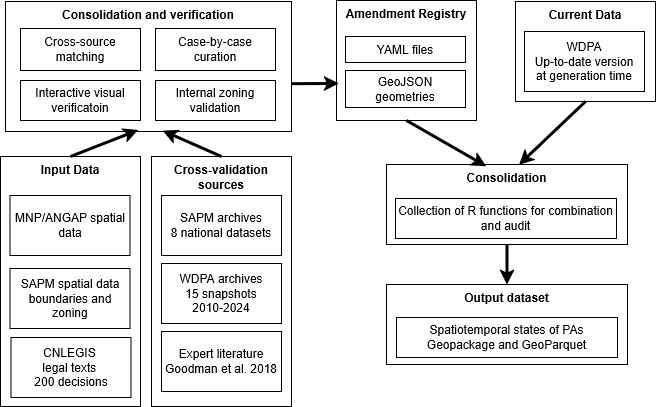

The diagram above was exported from draw.io. Its source (the exported page's mxGraphModel, read from the mxfile embedded in the PNG):
<mxGraphModel dx="1030" dy="563" grid="1" gridSize="10" guides="1" tooltips="1" connect="1" arrows="1" fold="1" page="1" pageScale="1" pageWidth="827" pageHeight="1169" math="0" shadow="0">
  <root>
    <mxCell id="0" />
    <mxCell id="1" parent="0" />
    <mxCell id="swD6DeWIQdFqMDn-KdO4-1" parent="1" style="rounded=0;whiteSpace=wrap;html=1;verticalAlign=top;" value="&lt;b&gt;Cross-validation sources&lt;/b&gt;" vertex="1">
      <mxGeometry height="250" width="140" x="216" y="195" as="geometry" />
    </mxCell>
    <mxCell id="swD6DeWIQdFqMDn-KdO4-3" parent="1" style="rounded=0;whiteSpace=wrap;html=1;" value="&lt;div align=&quot;center&quot;&gt;WDPA archives&lt;br&gt;15 snapshots 2010-2024&lt;/div&gt;" vertex="1">
      <mxGeometry height="60" width="120" x="226" y="302" as="geometry" />
    </mxCell>
    <mxCell id="swD6DeWIQdFqMDn-KdO4-4" parent="1" style="rounded=0;whiteSpace=wrap;html=1;" value="SAPM archives&lt;br&gt;8 national datasets" vertex="1">
      <mxGeometry height="60" width="120" x="226" y="234" as="geometry" />
    </mxCell>
    <mxCell id="swD6DeWIQdFqMDn-KdO4-7" parent="1" style="rounded=0;whiteSpace=wrap;html=1;" value="Expert literature&lt;br&gt;Goodman et al. 2018" vertex="1">
      <mxGeometry height="60" width="120" x="226" y="370" as="geometry" />
    </mxCell>
    <mxCell id="swD6DeWIQdFqMDn-KdO4-9" parent="1" style="rounded=0;whiteSpace=wrap;html=1;verticalAlign=top;" value="&lt;b&gt;Consolidation and verification&lt;/b&gt;" vertex="1">
      <mxGeometry height="130" width="286" x="70" y="40" as="geometry" />
    </mxCell>
    <mxCell id="swD6DeWIQdFqMDn-KdO4-10" parent="1" style="rounded=0;whiteSpace=wrap;html=1;" value="Case-by-case curation" vertex="1">
      <mxGeometry height="42" width="120" x="220" y="67" as="geometry" />
    </mxCell>
    <mxCell id="swD6DeWIQdFqMDn-KdO4-11" parent="1" style="rounded=0;whiteSpace=wrap;html=1;" value="Interactive visual&lt;br&gt;verificatoin" vertex="1">
      <mxGeometry height="40" width="120" x="85" y="119" as="geometry" />
    </mxCell>
    <mxCell id="swD6DeWIQdFqMDn-KdO4-12" parent="1" style="rounded=0;whiteSpace=wrap;html=1;" value="Cross-source matching" vertex="1">
      <mxGeometry height="42" width="120" x="85" y="67" as="geometry" />
    </mxCell>
    <mxCell id="swD6DeWIQdFqMDn-KdO4-13" parent="1" style="rounded=0;whiteSpace=wrap;html=1;" value="Internal zoning validation" vertex="1">
      <mxGeometry height="40" width="120" x="220" y="119" as="geometry" />
    </mxCell>
    <mxCell id="swD6DeWIQdFqMDn-KdO4-28" connectable="0" parent="1" style="group" value="" vertex="1">
      <mxGeometry height="240" width="291" x="401" y="39" as="geometry" />
    </mxCell>
    <mxCell id="swD6DeWIQdFqMDn-KdO4-25" parent="swD6DeWIQdFqMDn-KdO4-28" style="rounded=0;whiteSpace=wrap;html=1;verticalAlign=top;" value="&lt;div&gt;&lt;b&gt;Amendment Registry&lt;/b&gt;&lt;/div&gt;" vertex="1">
      <mxGeometry height="120" width="140" as="geometry" />
    </mxCell>
    <mxCell id="swD6DeWIQdFqMDn-KdO4-26" parent="swD6DeWIQdFqMDn-KdO4-28" style="rounded=0;whiteSpace=wrap;html=1;" value="YAML files" vertex="1">
      <mxGeometry height="26" width="120" x="9" y="36" as="geometry" />
    </mxCell>
    <mxCell id="swD6DeWIQdFqMDn-KdO4-27" parent="swD6DeWIQdFqMDn-KdO4-28" style="rounded=0;whiteSpace=wrap;html=1;" value="GeoJSON&lt;br&gt;geometries" vertex="1">
      <mxGeometry height="37" width="120" x="9" y="70" as="geometry" />
    </mxCell>
    <mxCell id="swD6DeWIQdFqMDn-KdO4-36" connectable="0" parent="swD6DeWIQdFqMDn-KdO4-28" style="group" value="" vertex="1">
      <mxGeometry height="80" width="241" x="50" y="164" as="geometry" />
    </mxCell>
    <mxCell id="swD6DeWIQdFqMDn-KdO4-34" parent="swD6DeWIQdFqMDn-KdO4-36" style="rounded=0;whiteSpace=wrap;html=1;strokeColor=default;align=center;verticalAlign=top;fontFamily=Helvetica;fontSize=12;fontColor=default;fillColor=default;" value="&lt;div&gt;&lt;b&gt;Consolidation&lt;/b&gt;&lt;/div&gt;" vertex="1">
      <mxGeometry height="80" width="241" as="geometry" />
    </mxCell>
    <mxCell id="swD6DeWIQdFqMDn-KdO4-35" parent="swD6DeWIQdFqMDn-KdO4-36" style="rounded=0;whiteSpace=wrap;html=1;" value="Collection of R functions for combination and audit" vertex="1">
      <mxGeometry height="40" width="221" x="9" y="34" as="geometry" />
    </mxCell>
    <mxCell id="swD6DeWIQdFqMDn-KdO4-37" edge="1" parent="swD6DeWIQdFqMDn-KdO4-28" source="swD6DeWIQdFqMDn-KdO4-25" style="endArrow=classic;html=1;rounded=0;exitX=0.5;exitY=1;exitDx=0;exitDy=0;strokeWidth=3;entryX=0.414;entryY=0.022;entryDx=0;entryDy=0;entryPerimeter=0;" target="swD6DeWIQdFqMDn-KdO4-34" value="">
      <mxGeometry height="50" relative="1" width="50" as="geometry">
        <mxPoint x="-31" y="137.19000000000005" as="sourcePoint" />
        <mxPoint x="159" y="161" as="targetPoint" />
      </mxGeometry>
    </mxCell>
    <mxCell id="swD6DeWIQdFqMDn-KdO4-30" edge="1" parent="1" style="endArrow=classic;html=1;rounded=0;entryX=0.003;entryY=0.646;entryDx=0;entryDy=0;entryPerimeter=0;exitX=0.994;exitY=0.437;exitDx=0;exitDy=0;exitPerimeter=0;strokeWidth=3;" value="">
      <mxGeometry height="50" relative="1" width="50" as="geometry">
        <mxPoint x="356" y="122.19000000000005" as="sourcePoint" />
        <mxPoint x="403.26" y="122" as="targetPoint" />
      </mxGeometry>
    </mxCell>
    <mxCell id="swD6DeWIQdFqMDn-KdO4-33" connectable="0" parent="1" style="group" value="" vertex="1">
      <mxGeometry height="100" width="140" x="580" y="40" as="geometry" />
    </mxCell>
    <mxCell id="swD6DeWIQdFqMDn-KdO4-31" parent="swD6DeWIQdFqMDn-KdO4-33" style="rounded=0;whiteSpace=wrap;html=1;verticalAlign=top;" value="&lt;b&gt;Current&amp;nbsp;Data&lt;/b&gt;" vertex="1">
      <mxGeometry height="100" width="140" as="geometry" />
    </mxCell>
    <mxCell id="swD6DeWIQdFqMDn-KdO4-32" parent="swD6DeWIQdFqMDn-KdO4-33" style="rounded=0;whiteSpace=wrap;html=1;" value="&lt;div&gt;WDPA&lt;/div&gt;&lt;div&gt;Up-to-date version&lt;br&gt;at generation time&lt;/div&gt;" vertex="1">
      <mxGeometry height="60" width="120" x="9" y="30" as="geometry" />
    </mxCell>
    <mxCell id="swD6DeWIQdFqMDn-KdO4-38" edge="1" parent="1" source="swD6DeWIQdFqMDn-KdO4-31" style="endArrow=classic;html=1;rounded=0;exitX=0.5;exitY=1;exitDx=0;exitDy=0;strokeWidth=3;entryX=0.55;entryY=0.002;entryDx=0;entryDy=0;entryPerimeter=0;" target="swD6DeWIQdFqMDn-KdO4-34" value="">
      <mxGeometry height="50" relative="1" width="50" as="geometry">
        <mxPoint x="550" y="146" as="sourcePoint" />
        <mxPoint x="630" y="192" as="targetPoint" />
      </mxGeometry>
    </mxCell>
    <mxCell id="swD6DeWIQdFqMDn-KdO4-40" parent="1" style="rounded=0;whiteSpace=wrap;html=1;strokeColor=default;align=center;verticalAlign=top;fontFamily=Helvetica;fontSize=12;fontColor=default;fillColor=default;" value="&lt;b&gt;Output dataset&lt;/b&gt;" vertex="1">
      <mxGeometry height="80" width="241" x="451" y="323" as="geometry" />
    </mxCell>
    <mxCell id="swD6DeWIQdFqMDn-KdO4-41" parent="1" style="rounded=0;whiteSpace=wrap;html=1;" value="Spatiotemporal states of PAs&lt;br&gt;Geopackage and GeoParquet" vertex="1">
      <mxGeometry height="40" width="221" x="461" y="356" as="geometry" />
    </mxCell>
    <mxCell id="swD6DeWIQdFqMDn-KdO4-42" edge="1" parent="1" source="swD6DeWIQdFqMDn-KdO4-34" style="endArrow=classic;html=1;rounded=0;exitX=0.5;exitY=1;exitDx=0;exitDy=0;strokeWidth=3;entryX=0.5;entryY=0;entryDx=0;entryDy=0;" target="swD6DeWIQdFqMDn-KdO4-40" value="">
      <mxGeometry height="50" relative="1" width="50" as="geometry">
        <mxPoint x="510" y="180" as="sourcePoint" />
        <mxPoint x="590" y="226" as="targetPoint" />
      </mxGeometry>
    </mxCell>
    <mxCell id="Clw_7v90kGicrwn7Zhgp-2" parent="1" style="rounded=0;whiteSpace=wrap;html=1;verticalAlign=top;" value="&lt;b&gt;Input Data&lt;/b&gt;" vertex="1">
      <mxGeometry height="250" width="140" x="65" y="195" as="geometry" />
    </mxCell>
    <mxCell id="Clw_7v90kGicrwn7Zhgp-3" parent="1" style="rounded=0;whiteSpace=wrap;html=1;" value="SAPM spatial data boundaries and zoning" vertex="1">
      <mxGeometry height="60" width="120" x="74.5" y="307" as="geometry" />
    </mxCell>
    <mxCell id="Clw_7v90kGicrwn7Zhgp-4" parent="1" style="rounded=0;whiteSpace=wrap;html=1;" value="MNP/ANGAP spatial data" vertex="1">
      <mxGeometry height="60" width="120" x="74.5" y="234" as="geometry" />
    </mxCell>
    <mxCell id="Clw_7v90kGicrwn7Zhgp-6" parent="1" style="rounded=0;whiteSpace=wrap;html=1;" value="CNLEGIS&amp;nbsp;&lt;br&gt;legal texts&amp;nbsp;&lt;br&gt;200 decisions" vertex="1">
      <mxGeometry height="60" width="120" x="75.5" y="376" as="geometry" />
    </mxCell>
    <mxCell id="Clw_7v90kGicrwn7Zhgp-9" edge="1" parent="1" source="Clw_7v90kGicrwn7Zhgp-2" style="endArrow=classic;html=1;rounded=0;entryX=0.464;entryY=0.989;entryDx=0;entryDy=0;entryPerimeter=0;exitX=0.5;exitY=0;exitDx=0;exitDy=0;strokeWidth=3;" target="swD6DeWIQdFqMDn-KdO4-9" value="">
      <mxGeometry height="50" relative="1" width="50" as="geometry">
        <mxPoint x="390" y="120.19000000000005" as="sourcePoint" />
        <mxPoint x="437.26" y="120" as="targetPoint" />
      </mxGeometry>
    </mxCell>
    <mxCell id="Clw_7v90kGicrwn7Zhgp-10" edge="1" parent="1" source="swD6DeWIQdFqMDn-KdO4-1" style="endArrow=classic;html=1;rounded=0;entryX=0.55;entryY=0.994;entryDx=0;entryDy=0;entryPerimeter=0;exitX=0.5;exitY=0;exitDx=0;exitDy=0;strokeWidth=3;" target="swD6DeWIQdFqMDn-KdO4-9" value="">
      <mxGeometry height="50" relative="1" width="50" as="geometry">
        <mxPoint x="180" y="262" as="sourcePoint" />
        <mxPoint x="248" y="220" as="targetPoint" />
      </mxGeometry>
    </mxCell>
  </root>
</mxGraphModel>